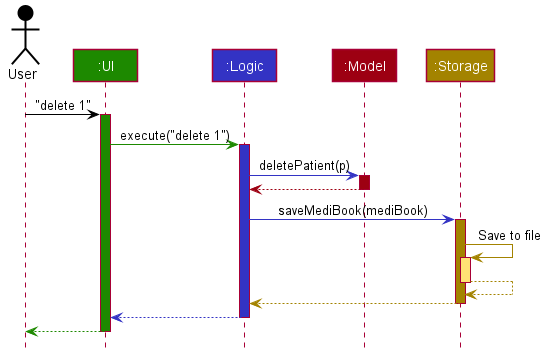

The diagram above was rendered by PlantUML. Its source (embedded in the PNG):
@startuml








skinparam BackgroundColor #FFFFFFF

skinparam Shadowing false

skinparam Class {
    FontColor #FFFFFF
    BorderThickness 1
    BorderColor #FFFFFF
    StereotypeFontColor #FFFFFF
    FontName Arial
}

skinparam Actor {
    BorderColor #000000
    Color #000000
    FontName Arial
}

skinparam Sequence {
    MessageAlign center
    BoxFontSize 15
    BoxPadding 0
    BoxFontColor #FFFFFF
    FontName Arial
}

skinparam Participant {
    FontColor #FFFFFFF
    Padding 20
}

skinparam MinClassWidth 50
skinparam ParticipantPadding 10
skinparam Shadowing false
skinparam DefaultTextAlignment center
skinparam packageStyle Rectangle

hide footbox
hide members
hide circle

Actor User as user #000000
Participant ":UI" as ui #1D8900
Participant ":Logic" as logic #3333C4
Participant ":Model" as model #9D0012
Participant ":Storage" as storage #A38300

user -[#000000]> ui : "delete 1"
activate ui #1D8900

ui -[#1D8900]> logic : execute("delete 1")
activate logic #3333C4

logic -[#3333C4]> model : deletePatient(p)
activate model #9D0012

model -[#9D0012]-> logic
deactivate model

logic -[#3333C4]> storage : saveMediBook(mediBook)
activate storage #A38300

storage -[#A38300]> storage : Save to file
activate storage #FFE374
storage --[#A38300]> storage
deactivate storage

storage --[#A38300]> logic
deactivate storage

logic --[#3333C4]> ui
deactivate logic

ui--[#1D8900]> user
deactivate ui
@enduml